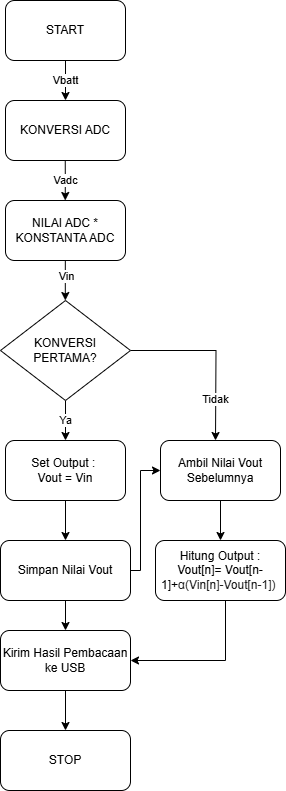

The diagram above was exported from draw.io. Its source (the exported page's mxGraphModel, read from the mxfile embedded in the PNG):
<mxGraphModel dx="1042" dy="674" grid="1" gridSize="10" guides="1" tooltips="1" connect="1" arrows="1" fold="1" page="1" pageScale="1" pageWidth="850" pageHeight="1100" math="0" shadow="0">
  <root>
    <mxCell id="0" />
    <mxCell id="1" parent="0" />
    <mxCell id="TwSLC3auvmRKM1Y10aGG-7" value="Vbatt" style="edgeStyle=orthogonalEdgeStyle;rounded=0;orthogonalLoop=1;jettySize=auto;html=1;exitX=0.5;exitY=1;exitDx=0;exitDy=0;entryX=0.5;entryY=0;entryDx=0;entryDy=0;" parent="1" source="TwSLC3auvmRKM1Y10aGG-2" target="TwSLC3auvmRKM1Y10aGG-3" edge="1">
      <mxGeometry relative="1" as="geometry" />
    </mxCell>
    <mxCell id="TwSLC3auvmRKM1Y10aGG-2" value="START" style="rounded=1;whiteSpace=wrap;html=1;" parent="1" vertex="1">
      <mxGeometry x="240" y="10" width="120" height="60" as="geometry" />
    </mxCell>
    <mxCell id="TwSLC3auvmRKM1Y10aGG-3" value="KONVERSI ADC" style="rounded=1;whiteSpace=wrap;html=1;" parent="1" vertex="1">
      <mxGeometry x="240" y="110" width="120" height="60" as="geometry" />
    </mxCell>
    <mxCell id="TwSLC3auvmRKM1Y10aGG-9" value="NILAI ADC * KONSTANTA ADC" style="rounded=1;whiteSpace=wrap;html=1;" parent="1" vertex="1">
      <mxGeometry x="240" y="210" width="120" height="60" as="geometry" />
    </mxCell>
    <mxCell id="TwSLC3auvmRKM1Y10aGG-10" value="Vadc" style="edgeStyle=orthogonalEdgeStyle;rounded=0;orthogonalLoop=1;jettySize=auto;html=1;exitX=0.5;exitY=1;exitDx=0;exitDy=0;entryX=0.5;entryY=0;entryDx=0;entryDy=0;" parent="1" edge="1">
      <mxGeometry relative="1" as="geometry">
        <mxPoint x="299.75" y="170" as="sourcePoint" />
        <mxPoint x="299.75" y="210" as="targetPoint" />
        <Array as="points">
          <mxPoint x="300" y="190" />
          <mxPoint x="300" y="190" />
        </Array>
      </mxGeometry>
    </mxCell>
    <mxCell id="TwSLC3auvmRKM1Y10aGG-13" style="edgeStyle=orthogonalEdgeStyle;rounded=0;orthogonalLoop=1;jettySize=auto;html=1;exitX=0.5;exitY=1;exitDx=0;exitDy=0;entryX=0.5;entryY=0;entryDx=0;entryDy=0;" parent="1" edge="1">
      <mxGeometry relative="1" as="geometry">
        <mxPoint x="299.83" y="270" as="sourcePoint" />
        <mxPoint x="299.83" y="310" as="targetPoint" />
        <Array as="points">
          <mxPoint x="300.08" y="290" />
          <mxPoint x="300.08" y="290" />
        </Array>
      </mxGeometry>
    </mxCell>
    <mxCell id="TwSLC3auvmRKM1Y10aGG-18" value="Vin" style="edgeLabel;html=1;align=center;verticalAlign=middle;resizable=0;points=[];" parent="TwSLC3auvmRKM1Y10aGG-13" vertex="1" connectable="0">
      <mxGeometry x="-0.2358" y="1" relative="1" as="geometry">
        <mxPoint as="offset" />
      </mxGeometry>
    </mxCell>
    <mxCell id="TwSLC3auvmRKM1Y10aGG-29" value="Ya" style="edgeStyle=orthogonalEdgeStyle;rounded=0;orthogonalLoop=1;jettySize=auto;html=1;exitX=0.5;exitY=1;exitDx=0;exitDy=0;entryX=0.5;entryY=0;entryDx=0;entryDy=0;" parent="1" source="TwSLC3auvmRKM1Y10aGG-31" edge="1">
      <mxGeometry relative="1" as="geometry">
        <mxPoint as="offset" />
        <mxPoint x="300" y="450" as="targetPoint" />
      </mxGeometry>
    </mxCell>
    <mxCell id="TwSLC3auvmRKM1Y10aGG-30" value="Tidak" style="edgeStyle=orthogonalEdgeStyle;rounded=0;orthogonalLoop=1;jettySize=auto;html=1;entryX=0.5;entryY=0;entryDx=0;entryDy=0;" parent="1" source="TwSLC3auvmRKM1Y10aGG-31" edge="1">
      <mxGeometry x="0.543" relative="1" as="geometry">
        <mxPoint as="offset" />
        <mxPoint x="450" y="450" as="targetPoint" />
      </mxGeometry>
    </mxCell>
    <mxCell id="TwSLC3auvmRKM1Y10aGG-31" value="KONVERSI&lt;div&gt;PERTAMA?&lt;/div&gt;" style="rhombus;whiteSpace=wrap;html=1;" parent="1" vertex="1">
      <mxGeometry x="235" y="310" width="130" height="100" as="geometry" />
    </mxCell>
    <mxCell id="TwSLC3auvmRKM1Y10aGG-53" style="edgeStyle=orthogonalEdgeStyle;rounded=0;orthogonalLoop=1;jettySize=auto;html=1;entryX=1;entryY=0.5;entryDx=0;entryDy=0;" parent="1" source="TwSLC3auvmRKM1Y10aGG-47" target="TwSLC3auvmRKM1Y10aGG-51" edge="1">
      <mxGeometry relative="1" as="geometry">
        <Array as="points">
          <mxPoint x="460" y="670" />
        </Array>
      </mxGeometry>
    </mxCell>
    <mxCell id="TwSLC3auvmRKM1Y10aGG-47" value="Hitung Output :&lt;div&gt;Vout[n]= Vout[n-1]+&lt;span style=&quot;color: rgb(31, 31, 31); font-family: &amp;quot;Google Sans&amp;quot;, Arial, sans-serif; text-align: start; background-color: rgb(255, 255, 255);&quot;&gt;α(Vin[n]-Vout[n-1])&lt;/span&gt;&lt;span style=&quot;background-color: transparent; color: light-dark(rgb(0, 0, 0), rgb(255, 255, 255));&quot;&gt;&amp;nbsp;&lt;/span&gt;&lt;/div&gt;" style="rounded=1;whiteSpace=wrap;html=1;" parent="1" vertex="1">
      <mxGeometry x="390" y="550" width="130" height="60" as="geometry" />
    </mxCell>
    <mxCell id="TwSLC3auvmRKM1Y10aGG-50" style="edgeStyle=orthogonalEdgeStyle;rounded=0;orthogonalLoop=1;jettySize=auto;html=1;exitX=0.5;exitY=1;exitDx=0;exitDy=0;entryX=0.5;entryY=0;entryDx=0;entryDy=0;" parent="1" source="TwSLC3auvmRKM1Y10aGG-48" target="TwSLC3auvmRKM1Y10aGG-49" edge="1">
      <mxGeometry relative="1" as="geometry">
        <mxPoint x="300.4000000000001" y="530" as="targetPoint" />
      </mxGeometry>
    </mxCell>
    <mxCell id="TwSLC3auvmRKM1Y10aGG-48" value="Set Output :&amp;nbsp;&lt;div&gt;Vout = Vin&lt;/div&gt;" style="rounded=1;whiteSpace=wrap;html=1;" parent="1" vertex="1">
      <mxGeometry x="240" y="450" width="120" height="60" as="geometry" />
    </mxCell>
    <mxCell id="TwSLC3auvmRKM1Y10aGG-52" style="edgeStyle=orthogonalEdgeStyle;rounded=0;orthogonalLoop=1;jettySize=auto;html=1;exitX=0.5;exitY=1;exitDx=0;exitDy=0;entryX=0.5;entryY=0;entryDx=0;entryDy=0;" parent="1" source="TwSLC3auvmRKM1Y10aGG-49" target="TwSLC3auvmRKM1Y10aGG-51" edge="1">
      <mxGeometry relative="1" as="geometry" />
    </mxCell>
    <mxCell id="TwSLC3auvmRKM1Y10aGG-56" style="edgeStyle=orthogonalEdgeStyle;rounded=0;orthogonalLoop=1;jettySize=auto;html=1;entryX=0;entryY=0.5;entryDx=0;entryDy=0;" parent="1" source="TwSLC3auvmRKM1Y10aGG-49" target="TwSLC3auvmRKM1Y10aGG-55" edge="1">
      <mxGeometry relative="1" as="geometry">
        <Array as="points">
          <mxPoint x="375" y="580" />
          <mxPoint x="375" y="480" />
        </Array>
      </mxGeometry>
    </mxCell>
    <mxCell id="TwSLC3auvmRKM1Y10aGG-49" value="Simpan Nilai Vout" style="rounded=1;whiteSpace=wrap;html=1;" parent="1" vertex="1">
      <mxGeometry x="235" y="550" width="130" height="60" as="geometry" />
    </mxCell>
    <mxCell id="TwSLC3auvmRKM1Y10aGG-58" style="edgeStyle=orthogonalEdgeStyle;rounded=0;orthogonalLoop=1;jettySize=auto;html=1;entryX=0.5;entryY=0;entryDx=0;entryDy=0;" parent="1" source="TwSLC3auvmRKM1Y10aGG-51" target="TwSLC3auvmRKM1Y10aGG-54" edge="1">
      <mxGeometry relative="1" as="geometry" />
    </mxCell>
    <mxCell id="TwSLC3auvmRKM1Y10aGG-51" value="Kirim Hasil Pembacaan ke USB" style="rounded=1;whiteSpace=wrap;html=1;" parent="1" vertex="1">
      <mxGeometry x="235" y="640" width="130" height="60" as="geometry" />
    </mxCell>
    <mxCell id="TwSLC3auvmRKM1Y10aGG-54" value="STOP" style="rounded=1;whiteSpace=wrap;html=1;" parent="1" vertex="1">
      <mxGeometry x="235" y="740" width="130" height="60" as="geometry" />
    </mxCell>
    <mxCell id="TwSLC3auvmRKM1Y10aGG-57" style="edgeStyle=orthogonalEdgeStyle;rounded=0;orthogonalLoop=1;jettySize=auto;html=1;exitX=0.5;exitY=1;exitDx=0;exitDy=0;entryX=0.5;entryY=0;entryDx=0;entryDy=0;" parent="1" source="TwSLC3auvmRKM1Y10aGG-55" target="TwSLC3auvmRKM1Y10aGG-47" edge="1">
      <mxGeometry relative="1" as="geometry" />
    </mxCell>
    <mxCell id="TwSLC3auvmRKM1Y10aGG-55" value="Ambil Nilai Vout Sebelumnya" style="rounded=1;whiteSpace=wrap;html=1;" parent="1" vertex="1">
      <mxGeometry x="395" y="450" width="120" height="60" as="geometry" />
    </mxCell>
  </root>
</mxGraphModel>